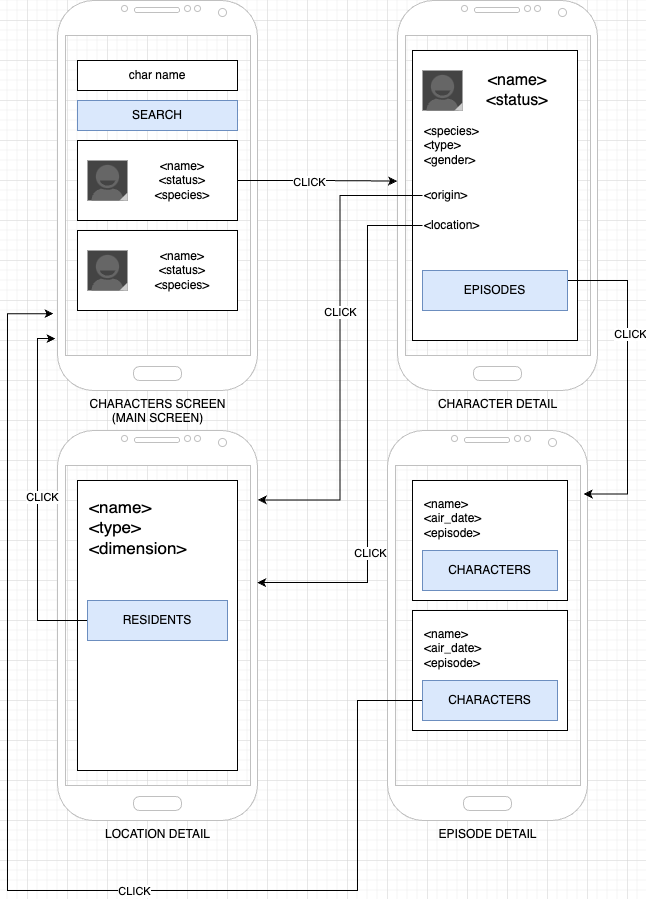

The diagram above was exported from draw.io. Its source (the exported page's mxGraphModel, read from the mxfile embedded in the PNG):
<mxGraphModel dx="1114" dy="999" grid="1" gridSize="10" guides="1" tooltips="1" connect="1" arrows="1" fold="1" page="1" pageScale="1" pageWidth="850" pageHeight="1100" math="0" shadow="0">
  <root>
    <mxCell id="0" />
    <mxCell id="1" parent="0" />
    <mxCell id="2" value="CHARACTERS SCREEN&lt;br&gt;(MAIN SCREEN)" style="verticalLabelPosition=bottom;verticalAlign=top;html=1;shadow=0;dashed=0;strokeWidth=1;shape=mxgraph.android.phone2;strokeColor=#c0c0c0;" vertex="1" parent="1">
      <mxGeometry x="70" y="140" width="200" height="390" as="geometry" />
    </mxCell>
    <mxCell id="3" value="CHARACTER DETAIL" style="verticalLabelPosition=bottom;verticalAlign=top;html=1;shadow=0;dashed=0;strokeWidth=1;shape=mxgraph.android.phone2;strokeColor=#c0c0c0;" vertex="1" parent="1">
      <mxGeometry x="410" y="140" width="200" height="390" as="geometry" />
    </mxCell>
    <mxCell id="4" value="LOCATION DETAIL" style="verticalLabelPosition=bottom;verticalAlign=top;html=1;shadow=0;dashed=0;strokeWidth=1;shape=mxgraph.android.phone2;strokeColor=#c0c0c0;" vertex="1" parent="1">
      <mxGeometry x="70" y="570" width="200" height="390" as="geometry" />
    </mxCell>
    <mxCell id="5" value="char name" style="rounded=0;whiteSpace=wrap;html=1;" vertex="1" parent="1">
      <mxGeometry x="90" y="200" width="160" height="30" as="geometry" />
    </mxCell>
    <mxCell id="6" value="SEARCH" style="rounded=0;whiteSpace=wrap;html=1;fillColor=#dae8fc;strokeColor=#6c8ebf;" vertex="1" parent="1">
      <mxGeometry x="90" y="240" width="160" height="30" as="geometry" />
    </mxCell>
    <mxCell id="7" style="edgeStyle=orthogonalEdgeStyle;rounded=0;orthogonalLoop=1;jettySize=auto;html=1;entryX=-0.002;entryY=0.463;entryDx=0;entryDy=0;entryPerimeter=0;" edge="1" source="9" target="3" parent="1">
      <mxGeometry relative="1" as="geometry" />
    </mxCell>
    <mxCell id="8" value="CLICK" style="edgeLabel;html=1;align=center;verticalAlign=middle;resizable=0;points=[];" vertex="1" connectable="0" parent="7">
      <mxGeometry x="-0.117" y="-1" relative="1" as="geometry">
        <mxPoint as="offset" />
      </mxGeometry>
    </mxCell>
    <mxCell id="9" value="" style="rounded=0;whiteSpace=wrap;html=1;" vertex="1" parent="1">
      <mxGeometry x="90" y="280" width="160" height="80" as="geometry" />
    </mxCell>
    <mxCell id="10" value="" style="verticalLabelPosition=bottom;verticalAlign=top;html=1;shadow=0;dashed=0;strokeWidth=1;shape=mxgraph.android.contact_badge_normal;sketch=0;" vertex="1" parent="1">
      <mxGeometry x="100" y="300" width="40" height="40" as="geometry" />
    </mxCell>
    <mxCell id="11" value="&amp;lt;name&amp;gt;&lt;br&gt;&amp;lt;status&amp;gt;&lt;br&gt;&amp;lt;species&amp;gt;" style="text;html=1;strokeColor=none;fillColor=none;align=center;verticalAlign=middle;whiteSpace=wrap;rounded=0;" vertex="1" parent="1">
      <mxGeometry x="150" y="290" width="90" height="60" as="geometry" />
    </mxCell>
    <mxCell id="12" value="" style="rounded=0;whiteSpace=wrap;html=1;" vertex="1" parent="1">
      <mxGeometry x="90" y="370" width="160" height="80" as="geometry" />
    </mxCell>
    <mxCell id="13" value="" style="verticalLabelPosition=bottom;verticalAlign=top;html=1;shadow=0;dashed=0;strokeWidth=1;shape=mxgraph.android.contact_badge_normal;sketch=0;" vertex="1" parent="1">
      <mxGeometry x="100" y="390" width="40" height="40" as="geometry" />
    </mxCell>
    <mxCell id="14" value="&amp;lt;name&amp;gt;&lt;br&gt;&amp;lt;status&amp;gt;&lt;br&gt;&amp;lt;species&amp;gt;" style="text;html=1;strokeColor=none;fillColor=none;align=center;verticalAlign=middle;whiteSpace=wrap;rounded=0;" vertex="1" parent="1">
      <mxGeometry x="150" y="380" width="90" height="60" as="geometry" />
    </mxCell>
    <mxCell id="15" value="" style="rounded=0;whiteSpace=wrap;html=1;" vertex="1" parent="1">
      <mxGeometry x="425" y="190" width="165" height="290" as="geometry" />
    </mxCell>
    <mxCell id="16" value="" style="verticalLabelPosition=bottom;verticalAlign=top;html=1;shadow=0;dashed=0;strokeWidth=1;shape=mxgraph.android.contact_badge_normal;sketch=0;" vertex="1" parent="1">
      <mxGeometry x="435" y="210" width="40" height="40" as="geometry" />
    </mxCell>
    <mxCell id="17" value="&amp;lt;name&amp;gt;&lt;br style=&quot;font-size: 16px;&quot;&gt;&amp;lt;status&amp;gt;" style="text;html=1;strokeColor=none;fillColor=none;align=center;verticalAlign=middle;whiteSpace=wrap;rounded=0;fontSize=16;" vertex="1" parent="1">
      <mxGeometry x="485" y="200" width="90" height="60" as="geometry" />
    </mxCell>
    <mxCell id="18" value="&amp;lt;species&amp;gt;&lt;br&gt;&amp;lt;type&amp;gt;&lt;br&gt;&amp;lt;gender&amp;gt;" style="text;html=1;strokeColor=none;fillColor=none;align=left;verticalAlign=middle;whiteSpace=wrap;rounded=0;" vertex="1" parent="1">
      <mxGeometry x="435" y="260" width="145" height="50" as="geometry" />
    </mxCell>
    <mxCell id="19" style="edgeStyle=orthogonalEdgeStyle;rounded=0;orthogonalLoop=1;jettySize=auto;html=1;entryX=1.002;entryY=0.178;entryDx=0;entryDy=0;entryPerimeter=0;" edge="1" source="21" target="4" parent="1">
      <mxGeometry relative="1" as="geometry" />
    </mxCell>
    <mxCell id="20" value="CLICK" style="edgeLabel;html=1;align=center;verticalAlign=middle;resizable=0;points=[];" vertex="1" connectable="0" parent="19">
      <mxGeometry x="-0.1493" y="-1" relative="1" as="geometry">
        <mxPoint x="1" as="offset" />
      </mxGeometry>
    </mxCell>
    <mxCell id="21" value="&amp;lt;origin&amp;gt;" style="text;html=1;strokeColor=none;fillColor=none;align=left;verticalAlign=middle;whiteSpace=wrap;rounded=0;" vertex="1" parent="1">
      <mxGeometry x="435" y="320" width="60" height="30" as="geometry" />
    </mxCell>
    <mxCell id="22" style="edgeStyle=orthogonalEdgeStyle;rounded=0;orthogonalLoop=1;jettySize=auto;html=1;entryX=0.998;entryY=0.39;entryDx=0;entryDy=0;entryPerimeter=0;" edge="1" source="24" target="4" parent="1">
      <mxGeometry relative="1" as="geometry">
        <Array as="points">
          <mxPoint x="380" y="365" />
          <mxPoint x="380" y="722" />
        </Array>
      </mxGeometry>
    </mxCell>
    <mxCell id="23" value="CLICK" style="edgeLabel;html=1;align=center;verticalAlign=middle;resizable=0;points=[];" vertex="1" connectable="0" parent="22">
      <mxGeometry x="0.4622" y="2" relative="1" as="geometry">
        <mxPoint as="offset" />
      </mxGeometry>
    </mxCell>
    <mxCell id="24" value="&amp;lt;location&amp;gt;" style="text;html=1;strokeColor=none;fillColor=none;align=left;verticalAlign=middle;whiteSpace=wrap;rounded=0;" vertex="1" parent="1">
      <mxGeometry x="435" y="350" width="60" height="30" as="geometry" />
    </mxCell>
    <mxCell id="25" value="EPISODE DETAIL" style="verticalLabelPosition=bottom;verticalAlign=top;html=1;shadow=0;dashed=0;strokeWidth=1;shape=mxgraph.android.phone2;strokeColor=#c0c0c0;" vertex="1" parent="1">
      <mxGeometry x="400" y="570" width="200" height="390" as="geometry" />
    </mxCell>
    <mxCell id="26" style="edgeStyle=orthogonalEdgeStyle;rounded=0;orthogonalLoop=1;jettySize=auto;html=1;entryX=0.981;entryY=0.163;entryDx=0;entryDy=0;entryPerimeter=0;exitX=1;exitY=0.5;exitDx=0;exitDy=0;" edge="1" source="28" target="25" parent="1">
      <mxGeometry relative="1" as="geometry">
        <Array as="points">
          <mxPoint x="640" y="420" />
          <mxPoint x="640" y="634" />
        </Array>
      </mxGeometry>
    </mxCell>
    <mxCell id="27" value="CLICK" style="edgeLabel;html=1;align=center;verticalAlign=middle;resizable=0;points=[];" vertex="1" connectable="0" parent="26">
      <mxGeometry x="-0.247" y="2" relative="1" as="geometry">
        <mxPoint as="offset" />
      </mxGeometry>
    </mxCell>
    <mxCell id="28" value="&lt;div style=&quot;&quot;&gt;&lt;span style=&quot;background-color: initial;&quot;&gt;EPISODES&lt;/span&gt;&lt;/div&gt;" style="text;html=1;strokeColor=#6c8ebf;fillColor=#dae8fc;align=center;verticalAlign=middle;whiteSpace=wrap;rounded=0;" vertex="1" parent="1">
      <mxGeometry x="435" y="410" width="145" height="40" as="geometry" />
    </mxCell>
    <mxCell id="29" value="" style="rounded=0;whiteSpace=wrap;html=1;" vertex="1" parent="1">
      <mxGeometry x="425" y="620" width="155" height="120" as="geometry" />
    </mxCell>
    <mxCell id="30" value="&amp;lt;name&amp;gt;&lt;br&gt;&amp;lt;air_date&amp;gt;&lt;br&gt;&amp;lt;episode&amp;gt;&lt;br&gt;" style="text;html=1;strokeColor=none;fillColor=none;align=left;verticalAlign=top;whiteSpace=wrap;rounded=0;" vertex="1" parent="1">
      <mxGeometry x="435" y="630" width="135" height="50" as="geometry" />
    </mxCell>
    <mxCell id="31" value="CHARACTERS" style="text;html=1;strokeColor=#6c8ebf;fillColor=#dae8fc;align=center;verticalAlign=middle;whiteSpace=wrap;rounded=0;" vertex="1" parent="1">
      <mxGeometry x="435" y="690" width="135" height="40" as="geometry" />
    </mxCell>
    <mxCell id="32" value="" style="rounded=0;whiteSpace=wrap;html=1;" vertex="1" parent="1">
      <mxGeometry x="425" y="750" width="155" height="120" as="geometry" />
    </mxCell>
    <mxCell id="33" value="&amp;lt;name&amp;gt;&lt;br&gt;&amp;lt;air_date&amp;gt;&lt;br&gt;&amp;lt;episode&amp;gt;&lt;br&gt;" style="text;html=1;strokeColor=none;fillColor=none;align=left;verticalAlign=top;whiteSpace=wrap;rounded=0;" vertex="1" parent="1">
      <mxGeometry x="435" y="760" width="135" height="50" as="geometry" />
    </mxCell>
    <mxCell id="34" style="edgeStyle=orthogonalEdgeStyle;rounded=0;orthogonalLoop=1;jettySize=auto;html=1;entryX=-0.02;entryY=0.803;entryDx=0;entryDy=0;entryPerimeter=0;" edge="1" source="36" target="2" parent="1">
      <mxGeometry relative="1" as="geometry">
        <mxPoint x="320" y="1030" as="targetPoint" />
        <Array as="points">
          <mxPoint x="370" y="840" />
          <mxPoint x="370" y="1030" />
          <mxPoint x="20" y="1030" />
          <mxPoint x="20" y="453" />
        </Array>
      </mxGeometry>
    </mxCell>
    <mxCell id="35" value="CLICK" style="edgeLabel;html=1;align=center;verticalAlign=middle;resizable=0;points=[];" vertex="1" connectable="0" parent="34">
      <mxGeometry x="-0.2197" relative="1" as="geometry">
        <mxPoint as="offset" />
      </mxGeometry>
    </mxCell>
    <mxCell id="36" value="CHARACTERS" style="text;html=1;strokeColor=#6c8ebf;fillColor=#dae8fc;align=center;verticalAlign=middle;whiteSpace=wrap;rounded=0;" vertex="1" parent="1">
      <mxGeometry x="435" y="820" width="135" height="40" as="geometry" />
    </mxCell>
    <mxCell id="37" value="" style="rounded=0;whiteSpace=wrap;html=1;" vertex="1" parent="1">
      <mxGeometry x="90" y="620" width="160" height="290" as="geometry" />
    </mxCell>
    <mxCell id="38" value="&lt;font style=&quot;font-size: 17px;&quot;&gt;&amp;lt;name&amp;gt;&lt;br&gt;&amp;lt;type&amp;gt;&lt;br&gt;&amp;lt;dimension&amp;gt;&lt;br&gt;&lt;/font&gt;" style="text;html=1;strokeColor=none;fillColor=none;align=left;verticalAlign=top;whiteSpace=wrap;rounded=0;" vertex="1" parent="1">
      <mxGeometry x="100" y="630" width="140" height="100" as="geometry" />
    </mxCell>
    <mxCell id="39" style="edgeStyle=orthogonalEdgeStyle;rounded=0;orthogonalLoop=1;jettySize=auto;html=1;entryX=-0.01;entryY=0.867;entryDx=0;entryDy=0;entryPerimeter=0;exitX=0;exitY=0.5;exitDx=0;exitDy=0;" edge="1" source="41" target="2" parent="1">
      <mxGeometry relative="1" as="geometry">
        <Array as="points">
          <mxPoint x="50" y="760" />
          <mxPoint x="50" y="478" />
        </Array>
      </mxGeometry>
    </mxCell>
    <mxCell id="40" value="CLICK" style="edgeLabel;html=1;align=center;verticalAlign=middle;resizable=0;points=[];" vertex="1" connectable="0" parent="39">
      <mxGeometry x="-0.0073" y="-4" relative="1" as="geometry">
        <mxPoint as="offset" />
      </mxGeometry>
    </mxCell>
    <mxCell id="41" value="RESIDENTS" style="rounded=0;whiteSpace=wrap;html=1;fillColor=#dae8fc;strokeColor=#6c8ebf;" vertex="1" parent="1">
      <mxGeometry x="100" y="740" width="140" height="40" as="geometry" />
    </mxCell>
  </root>
</mxGraphModel>